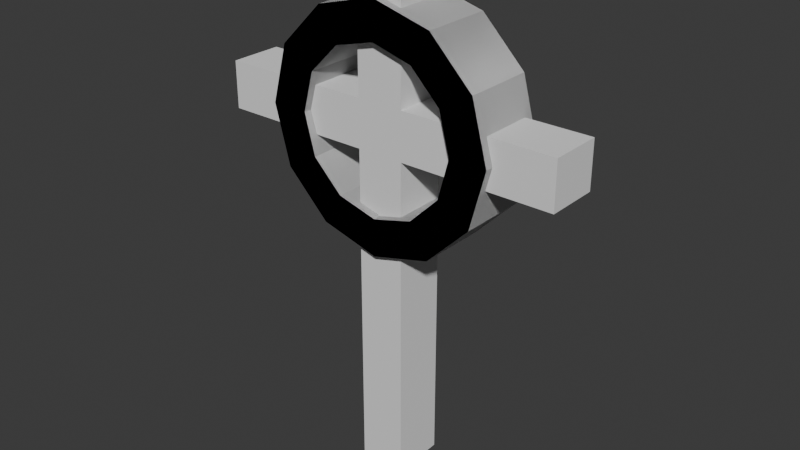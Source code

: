 # Source: cross.blend  (saved by Blender 4.2.66; exported with 4.5.12 LTS)
import bpy
from mathutils import Matrix  # noqa: F401  (used for matrix-valued properties, if any)

bpy.ops.wm.read_factory_settings(use_empty=True)
scene = bpy.context.scene
scene.name = 'Scene'

# ---- collections
col_collection = bpy.data.collections.new('Collection'); scene.collection.children.link(col_collection)

# ---- world
world_world = bpy.data.worlds.new('World'); scene.world = world_world
world_world.use_nodes = True; world_world.node_tree.nodes.clear()
_N = world_world.node_tree.nodes; _L = world_world.node_tree.links
n0 = _N.new('ShaderNodeOutputWorld'); n0.name = 'World Output'; n0.location = (300, 300)
n1 = _N.new('ShaderNodeBackground'); n1.name = 'Background'; n1.location = (10, 300)
n1.inputs[0].default_value = (0.05088, 0.05088, 0.05088, 1.0)
_L.new(n1.outputs[0], n0.inputs[0])
n0.is_active_output = True
world_world.color = (0.05088, 0.05088, 0.05088)
world_world.sun_shadow_jitter_overblur = 0.0

# ---- meshes
me_cube_001 = bpy.data.meshes.new('Cube.001')
me_cube_001.from_pydata([(0.2, 0.025, 2.0), (0.2, 0.025, 0.0), (0.2, 0.025, 3.21), (0.2, 0.475, 2.0), (0.2, 0.475, 4.3), (0.2, 0.475, 3.21), (0.2, 0.025, 4.3), (0.2, 0.475, 0.0), (-0.5, 0.475, 3.21), (0.2, 0.025, 2.81), (0.2, 0.475, 2.81), (1.5, 0.025, 3.21), (1.5, 0.025, 2.81), (1.5, 0.475, 3.21), (1.5, 0.475, 2.81), (0.0, 0.475, 4.3), (0.0, 0.475, 3.21), (0.0, 0.475, 2.0), (0.0, 0.025, 3.21), (0.0, 0.025, 2.0), (0.0, 0.475, 0.0), (0.0, 0.025, 0.0), (0.0, 0.025, 4.3), (0.0, 0.475, 2.81), (0.0, 0.025, 2.81), (0.0, 0.5552, 4.0), (0.0, -0.04477, 4.0), (0.5, 0.5552, 3.866), (0.5, -0.04477, 3.866), (0.866, 0.5552, 3.5), (0.866, -0.04477, 3.5), (1.0, 0.5552, 3.0), (1.0, -0.04477, 3.0), (0.866, 0.5552, 2.5), (0.866, -0.04477, 2.5), (0.5, 0.5552, 2.134), (0.5, -0.04477, 2.134), (0.0, 0.5552, 2.0), (0.0, -0.04477, 2.0), (-0.5, 0.5552, 2.134), (-0.5, -0.04477, 2.134), (-0.866, 0.5552, 2.5), (-0.866, -0.04477, 2.5), (-1.0, 0.5552, 3.0), (-1.0, -0.04477, 3.0), (-0.866, 0.5552, 3.5), (-0.866, -0.04477, 3.5), (-0.5, 0.5552, 3.866), (-0.5, -0.04477, 3.866), (0.0, 0.5552, 3.684), (0.0, -0.04477, 3.684), (0.3419, 0.5552, 3.592), (0.3419, -0.04477, 3.592), (0.5922, 0.5552, 3.342), (0.5922, -0.04477, 3.342), (0.6838, 0.5552, 3.0), (0.6838, -0.04477, 3.0), (0.5922, 0.5552, 2.658), (0.5922, -0.04477, 2.658), (0.3419, 0.5552, 2.408), (0.3419, -0.04477, 2.408), (0.0, 0.5552, 2.316), (0.0, -0.04477, 2.316), (-0.3419, 0.5552, 2.408), (-0.3419, -0.04477, 2.408), (-0.5922, 0.5552, 2.658), (-0.5922, -0.04477, 2.658), (-0.6838, 0.5552, 3.0), (-0.6838, -0.04477, 3.0), (-0.5922, 0.5552, 3.342), (-0.5922, -0.04477, 3.342), (-0.3419, 0.5552, 3.592), (-0.3419, -0.04477, 3.592)], [(18, 8), (8, 16)], [(5, 4, 6, 2), (20, 7, 1, 21), (16, 15, 4, 5), (20, 17, 3, 7), (23, 16, 5, 10), (7, 3, 0, 1), (10, 5, 13, 14), (3, 10, 9, 0), (17, 23, 10, 3), (14, 13, 11, 12), (5, 2, 11, 13), (2, 9, 12, 11), (9, 10, 14, 12), (0, 9, 24, 19), (9, 2, 18, 24), (1, 0, 19, 21), (2, 6, 22, 18), (4, 15, 22, 6), (25, 26, 28, 27), (27, 28, 30, 29), (29, 30, 32, 31), (31, 32, 34, 33), (33, 34, 36, 35), (35, 36, 38, 37), (37, 38, 40, 39), (39, 40, 42, 41), (41, 42, 44, 43), (43, 44, 46, 45), (51, 53, 54, 52), (45, 46, 48, 47), (47, 48, 26, 25), (49, 51, 52, 50), (53, 55, 56, 54), (55, 57, 58, 56), (57, 59, 60, 58), (59, 61, 62, 60), (61, 63, 64, 62), (63, 65, 66, 64), (65, 67, 68, 66), (67, 69, 70, 68), (69, 71, 72, 70), (71, 49, 50, 72), (30, 54, 56, 32), (40, 64, 66, 42), (26, 50, 52, 28), (37, 61, 59, 35), (47, 71, 69, 45), (36, 60, 62, 38), (46, 70, 72, 48), (33, 57, 55, 31), (43, 67, 65, 41), (32, 56, 58, 34), (42, 66, 68, 44), (29, 53, 51, 27), (39, 63, 61, 37), (25, 49, 71, 47), (28, 52, 54, 30), (38, 62, 64, 40), (48, 72, 50, 26), (35, 59, 57, 33), (45, 69, 67, 43), (34, 58, 60, 36), (44, 68, 70, 46), (31, 55, 53, 29), (41, 65, 63, 39), (27, 51, 49, 25)])
_uv = me_cube_001.uv_layers.new(name='UVMap')
_uv.uv.foreach_set('vector', [0.5833, 0.5, 0.625, 0.5, 0.625, 0.75, 0.5833, 0.75, 0.25, 0.5, 0.375, 0.5, 0.375, 0.75, 0.25, 0.75, 0.5833, 0.375, 0.625, 0.375, 0.625, 0.5, 0.5833, 0.5, 0.375, 0.375, 0.5, 0.375, 0.5, 0.5, 0.375, 0.5, 0.5417, 0.375, 0.5833, 0.375, 0.5833, 0.5, 0.5417, 0.5, 0.375, 0.5, 0.5, 0.5, 0.5, 0.75, 0.375, 0.75, 0.5417, 0.5, 0.5833, 0.5, 0.5833, 0.5, 0.5417, 0.5, 0.5, 0.5, 0.5417, 0.5, 0.5417, 0.75, 0.5, 0.75, 0.5, 0.375, 0.5417, 0.375, 0.5417, 0.5, 0.5, 0.5, 0.5417, 0.5, 0.5833, 0.5, 0.5833, 0.75, 0.5417, 0.75, 0.5833, 0.5, 0.5833, 0.75, 0.5833, 0.75, 0.5833, 0.5, 0.5833, 0.75, 0.5417, 0.75, 0.5417, 0.75, 0.5833, 0.75, 0.5417, 0.75, 0.5417, 0.5, 0.5417, 0.5, 0.5417, 0.75, 0.5, 0.75, 0.5417, 0.75, 0.5417, 0.875, 0.5, 0.875, 0.5417, 0.75, 0.5833, 0.75, 0.5833, 0.875, 0.5417, 0.875, 0.375, 0.75, 0.5, 0.75, 0.5, 0.875, 0.375, 0.875, 0.5833, 0.75, 0.625, 0.75, 0.625, 0.875, 0.5833, 0.875, 0.625, 0.5, 0.75, 0.5, 0.75, 0.75, 0.625, 0.75, 1.0, 0.5, 1.0, 1.0, 0.9167, 1.0, 0.9167, 0.5, 0.9167, 0.5, 0.9167, 1.0, 0.8333, 1.0, 0.8333, 0.5, 0.8333, 0.5, 0.8333, 1.0, 0.75, 1.0, 0.75, 0.5, 0.75, 0.5, 0.75, 1.0, 0.6667, 1.0, 0.6667, 0.5, 0.6667, 0.5, 0.6667, 1.0, 0.5833, 1.0, 0.5833, 0.5, 0.5833, 0.5, 0.5833, 1.0, 0.5, 1.0, 0.5, 0.5, 0.5, 0.5, 0.5, 1.0, 0.4167, 1.0, 0.4167, 0.5, 0.4167, 0.5, 0.4167, 1.0, 0.3333, 1.0, 0.3333, 0.5, 0.3333, 0.5, 0.3333, 1.0, 0.25, 1.0, 0.25, 0.5, 0.25, 0.5, 0.25, 1.0, 0.1667, 1.0, 0.1667, 0.5, 0.9167, 0.5, 0.8333, 0.5, 0.8333, 1.0, 0.9167, 1.0, 0.1667, 0.5, 0.1667, 1.0, 0.08333, 1.0, 0.08333, 0.5, 0.08333, 0.5, 0.08333, 1.0, 7.451e-08, 1.0, 7.451e-08, 0.5, 1.0, 0.5, 0.9167, 0.5, 0.9167, 1.0, 1.0, 1.0, 0.8333, 0.5, 0.75, 0.5, 0.75, 1.0, 0.8333, 1.0, 0.75, 0.5, 0.6667, 0.5, 0.6667, 1.0, 0.75, 1.0, 0.6667, 0.5, 0.5833, 0.5, 0.5833, 1.0, 0.6667, 1.0, 0.5833, 0.5, 0.5, 0.5, 0.5, 1.0, 0.5833, 1.0, 0.5, 0.5, 0.4167, 0.5, 0.4167, 1.0, 0.5, 1.0, 0.4167, 0.5, 0.3333, 0.5, 0.3333, 1.0, 0.4167, 1.0, 0.3333, 0.5, 0.25, 0.5, 0.25, 1.0, 0.3333, 1.0, 0.25, 0.5, 0.1667, 0.5, 0.1667, 1.0, 0.25, 1.0, 0.1667, 0.5, 0.08333, 0.5, 0.08333, 1.0, 0.1667, 1.0, 0.08333, 0.5, 7.451e-08, 0.5, 7.451e-08, 1.0, 0.08333, 1.0, 0.8333, 1.0, 0.8333, 1.0, 0.75, 1.0, 0.75, 1.0, 0.4167, 1.0, 0.4167, 1.0, 0.3333, 1.0, 0.3333, 1.0, 1.0, 1.0, 1.0, 1.0, 0.9167, 1.0, 0.9167, 1.0, 0.5, 0.5, 0.5, 0.5, 0.5833, 0.5, 0.5833, 0.5, 0.08333, 0.5, 0.08333, 0.5, 0.1667, 0.5, 0.1667, 0.5, 0.5833, 1.0, 0.5833, 1.0, 0.5, 1.0, 0.5, 1.0, 0.1667, 1.0, 0.1667, 1.0, 0.08333, 1.0, 0.08333, 1.0, 0.6667, 0.5, 0.6667, 0.5, 0.75, 0.5, 0.75, 0.5, 0.25, 0.5, 0.25, 0.5, 0.3333, 0.5, 0.3333, 0.5, 0.75, 1.0, 0.75, 1.0, 0.6667, 1.0, 0.6667, 1.0, 0.3333, 1.0, 0.3333, 1.0, 0.25, 1.0, 0.25, 1.0, 0.8333, 0.5, 0.8333, 0.5, 0.9167, 0.5, 0.9167, 0.5, 0.4167, 0.5, 0.4167, 0.5, 0.5, 0.5, 0.5, 0.5, 7.451e-08, 0.5, 7.451e-08, 0.5, 0.08333, 0.5, 0.08333, 0.5, 0.9167, 1.0, 0.9167, 1.0, 0.8333, 1.0, 0.8333, 1.0, 0.5, 1.0, 0.5, 1.0, 0.4167, 1.0, 0.4167, 1.0, 0.08333, 1.0, 0.08333, 1.0, 7.451e-08, 1.0, 7.451e-08, 1.0, 0.5833, 0.5, 0.5833, 0.5, 0.6667, 0.5, 0.6667, 0.5, 0.1667, 0.5, 0.1667, 0.5, 0.25, 0.5, 0.25, 0.5, 0.6667, 1.0, 0.6667, 1.0, 0.5833, 1.0, 0.5833, 1.0, 0.25, 1.0, 0.25, 1.0, 0.1667, 1.0, 0.1667, 1.0, 0.75, 0.5, 0.75, 0.5, 0.8333, 0.5, 0.8333, 0.5, 0.3333, 0.5, 0.3333, 0.5, 0.4167, 0.5, 0.4167, 0.5, 0.9167, 0.5, 0.9167, 0.5, 1.0, 0.5, 1.0, 0.5])
me_cube_001.update()

# ---- objects
ob_cross = bpy.data.objects.new('Cross', me_cube_001)

# ---- transforms, parenting, visibility, modifiers, constraints
ob_cross.location = (0.0, 0.0, 0.0)
_m = ob_cross.modifiers.new('Mirror', 'MIRROR')

# ---- collection membership
col_collection.objects.link(ob_cross)

# ---- scene / render settings (as saved in the file)
scene.frame_start = 1; scene.frame_end = 250; scene.frame_set(1)
scene.render.engine = 'BLENDER_EEVEE_NEXT'
bpy.context.view_layer.update()

# ---- added for rendering (the .blend has no active camera and no usable light): camera, sun
cam_auto = bpy.data.cameras.new('AutoCamera')
cam_auto.lens = 50.0
cam_auto.sensor_width = 36.0
cam_auto.clip_end = 1000.0
ob_auto_camera = bpy.data.objects.new('AutoCamera', cam_auto)
scene.collection.objects.link(ob_auto_camera)
ob_auto_camera.location = (4.8827, -5.60401, 6.05616)
ob_auto_camera.rotation_euler = (1.09748, -7.21219e-08, 0.694738)
scene.camera = ob_auto_camera
light_auto_sun = bpy.data.lights.new('AutoSun', 'SUN')
light_auto_sun.energy = 3.0
light_auto_sun.angle = 0.0523599
ob_auto_sun = bpy.data.objects.new('AutoSun', light_auto_sun)
scene.collection.objects.link(ob_auto_sun)
ob_auto_sun.rotation_euler = (0.872665, 0.174533, 0.523599)
bpy.context.view_layer.update()
